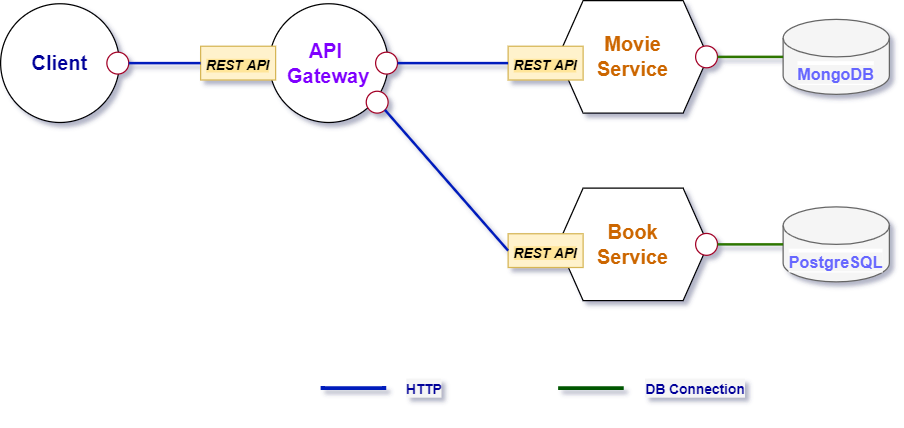

The diagram above was exported from draw.io. Its source (the exported page's mxGraphModel, read from the mxfile embedded in the PNG):
<mxGraphModel dx="1382" dy="764" grid="1" gridSize="10" guides="1" tooltips="1" connect="1" arrows="1" fold="1" page="1" pageScale="1" pageWidth="827" pageHeight="1169" math="0" shadow="0">
  <root>
    <mxCell id="0" />
    <mxCell id="1" parent="0" />
    <mxCell id="PU77c6X3XCiDQUb7tVER-1" value="&lt;font style=&quot;font-size: 16px&quot; color=&quot;#7f00ff&quot;&gt;&lt;b&gt;API &lt;br&gt;Gateway&lt;/b&gt;&lt;/font&gt;" style="ellipse;whiteSpace=wrap;html=1;aspect=fixed;" vertex="1" parent="1">
      <mxGeometry x="273" y="72.5" width="95" height="95" as="geometry" />
    </mxCell>
    <mxCell id="PU77c6X3XCiDQUb7tVER-2" value="&lt;font color=&quot;#000000&quot; size=&quot;1&quot;&gt;&lt;span style=&quot;line-height: 0 ; background-color: rgb(255 , 229 , 153)&quot;&gt;&lt;b&gt;&lt;i style=&quot;font-size: 11px&quot;&gt;REST API&lt;/i&gt;&lt;/b&gt;&lt;/span&gt;&lt;/font&gt;" style="whiteSpace=wrap;html=1;fontSize=16;fillColor=#fff2cc;strokeColor=#d6b656;" vertex="1" parent="1">
      <mxGeometry x="218" y="106.5" width="60" height="27" as="geometry" />
    </mxCell>
    <mxCell id="PU77c6X3XCiDQUb7tVER-3" value="&lt;font style=&quot;font-size: 16px&quot; color=&quot;#cc6600&quot;&gt;&lt;b&gt;Movie&lt;br&gt;Service&lt;/b&gt;&lt;/font&gt;" style="shape=hexagon;perimeter=hexagonPerimeter2;whiteSpace=wrap;html=1;fixedSize=1;labelBackgroundColor=#FFFFFF;fontSize=11;fontColor=#000000;" vertex="1" parent="1">
      <mxGeometry x="504" y="70" width="120" height="90" as="geometry" />
    </mxCell>
    <mxCell id="PU77c6X3XCiDQUb7tVER-4" value="&lt;font color=&quot;#000000&quot; size=&quot;1&quot;&gt;&lt;span style=&quot;line-height: 0 ; background-color: rgb(255 , 229 , 153)&quot;&gt;&lt;b&gt;&lt;i style=&quot;font-size: 11px&quot;&gt;REST API&lt;/i&gt;&lt;/b&gt;&lt;/span&gt;&lt;/font&gt;" style="whiteSpace=wrap;html=1;fontSize=16;fillColor=#fff2cc;strokeColor=#d6b656;" vertex="1" parent="1">
      <mxGeometry x="464" y="106.5" width="60" height="27" as="geometry" />
    </mxCell>
    <mxCell id="PU77c6X3XCiDQUb7tVER-5" value="&lt;font style=&quot;font-size: 16px&quot; color=&quot;#cc6600&quot;&gt;&lt;b&gt;Book&lt;br&gt;Service&lt;/b&gt;&lt;/font&gt;" style="shape=hexagon;perimeter=hexagonPerimeter2;whiteSpace=wrap;html=1;fixedSize=1;labelBackgroundColor=#FFFFFF;fontSize=11;fontColor=#000000;" vertex="1" parent="1">
      <mxGeometry x="504" y="220" width="120" height="90" as="geometry" />
    </mxCell>
    <mxCell id="PU77c6X3XCiDQUb7tVER-6" value="&lt;font color=&quot;#000000&quot; size=&quot;1&quot;&gt;&lt;span style=&quot;line-height: 0 ; background-color: rgb(255 , 229 , 153)&quot;&gt;&lt;b&gt;&lt;i style=&quot;font-size: 11px&quot;&gt;REST API&lt;/i&gt;&lt;/b&gt;&lt;/span&gt;&lt;/font&gt;" style="whiteSpace=wrap;html=1;fontSize=16;fillColor=#fff2cc;strokeColor=#d6b656;" vertex="1" parent="1">
      <mxGeometry x="464" y="256.5" width="60" height="27" as="geometry" />
    </mxCell>
    <mxCell id="PU77c6X3XCiDQUb7tVER-10" value="&lt;font color=&quot;#6666ff&quot; size=&quot;1&quot;&gt;&lt;b style=&quot;background-color: rgb(245 , 245 , 245) ; font-size: 13px&quot;&gt;PostgreSQL&lt;/b&gt;&lt;/font&gt;" style="shape=cylinder3;whiteSpace=wrap;html=1;boundedLbl=1;backgroundOutline=1;size=15;labelBackgroundColor=#FFFFFF;fontSize=16;fontColor=#333333;fillColor=#F5F5F5;strokeColor=#666666;" vertex="1" parent="1">
      <mxGeometry x="684" y="235" width="85" height="60" as="geometry" />
    </mxCell>
    <mxCell id="PU77c6X3XCiDQUb7tVER-11" value="&lt;font color=&quot;#6666ff&quot; size=&quot;1&quot;&gt;&lt;b style=&quot;background-color: rgb(245 , 245 , 245) ; font-size: 13px&quot;&gt;MongoDB&lt;/b&gt;&lt;/font&gt;" style="shape=cylinder3;whiteSpace=wrap;html=1;boundedLbl=1;backgroundOutline=1;size=15;labelBackgroundColor=#FFFFFF;fontSize=16;fontColor=#333333;fillColor=#F5F5F5;strokeColor=#666666;" vertex="1" parent="1">
      <mxGeometry x="684" y="85" width="85" height="60" as="geometry" />
    </mxCell>
    <mxCell id="PU77c6X3XCiDQUb7tVER-15" value="" style="ellipse;whiteSpace=wrap;html=1;aspect=fixed;labelBackgroundColor=#F5F5F5;fontSize=13;strokeColor=#A20025;" vertex="1" parent="1">
      <mxGeometry x="614" y="106.25" width="17.5" height="17.5" as="geometry" />
    </mxCell>
    <mxCell id="PU77c6X3XCiDQUb7tVER-19" value="" style="ellipse;whiteSpace=wrap;html=1;aspect=fixed;labelBackgroundColor=#F5F5F5;fontSize=13;strokeColor=#A20025;" vertex="1" parent="1">
      <mxGeometry x="614" y="256.25" width="17.5" height="17.5" as="geometry" />
    </mxCell>
    <mxCell id="PU77c6X3XCiDQUb7tVER-20" value="" style="ellipse;whiteSpace=wrap;html=1;aspect=fixed;labelBackgroundColor=#F5F5F5;fontSize=13;strokeColor=#A20025;" vertex="1" parent="1">
      <mxGeometry x="358" y="111.25" width="17.5" height="17.5" as="geometry" />
    </mxCell>
    <mxCell id="PU77c6X3XCiDQUb7tVER-21" value="" style="ellipse;whiteSpace=wrap;html=1;aspect=fixed;labelBackgroundColor=#F5F5F5;fontSize=13;strokeColor=#A20025;" vertex="1" parent="1">
      <mxGeometry x="350.5" y="142.5" width="17.5" height="17.5" as="geometry" />
    </mxCell>
    <mxCell id="PU77c6X3XCiDQUb7tVER-22" value="" style="endArrow=none;html=1;rounded=0;fontSize=13;fontColor=#6666FF;entryX=0;entryY=0.5;entryDx=0;entryDy=0;entryPerimeter=0;exitX=1;exitY=0.5;exitDx=0;exitDy=0;strokeWidth=2;fillColor=#60a917;strokeColor=#2D7600;" edge="1" parent="1" source="PU77c6X3XCiDQUb7tVER-15" target="PU77c6X3XCiDQUb7tVER-11">
      <mxGeometry width="50" height="50" relative="1" as="geometry">
        <mxPoint x="294" y="450" as="sourcePoint" />
        <mxPoint x="344" y="400" as="targetPoint" />
      </mxGeometry>
    </mxCell>
    <mxCell id="PU77c6X3XCiDQUb7tVER-23" value="" style="endArrow=none;html=1;rounded=0;fontSize=13;fontColor=#6666FF;entryX=0;entryY=0.5;entryDx=0;entryDy=0;entryPerimeter=0;exitX=1;exitY=0.5;exitDx=0;exitDy=0;fillColor=#60a917;strokeColor=#2D7600;strokeWidth=2;" edge="1" parent="1" source="PU77c6X3XCiDQUb7tVER-19" target="PU77c6X3XCiDQUb7tVER-10">
      <mxGeometry width="50" height="50" relative="1" as="geometry">
        <mxPoint x="644" y="210" as="sourcePoint" />
        <mxPoint x="694" y="125" as="targetPoint" />
      </mxGeometry>
    </mxCell>
    <mxCell id="PU77c6X3XCiDQUb7tVER-24" value="" style="endArrow=none;html=1;rounded=0;fontSize=13;fontColor=#6666FF;entryX=0;entryY=0.5;entryDx=0;entryDy=0;exitX=1;exitY=0.5;exitDx=0;exitDy=0;strokeWidth=2;fillColor=#0050ef;strokeColor=#001DBC;" edge="1" parent="1" source="PU77c6X3XCiDQUb7tVER-20" target="PU77c6X3XCiDQUb7tVER-4">
      <mxGeometry width="50" height="50" relative="1" as="geometry">
        <mxPoint x="464" y="210" as="sourcePoint" />
        <mxPoint x="694" y="125" as="targetPoint" />
      </mxGeometry>
    </mxCell>
    <mxCell id="PU77c6X3XCiDQUb7tVER-25" value="" style="endArrow=none;html=1;rounded=0;fontSize=13;fontColor=#6666FF;entryX=0;entryY=0.5;entryDx=0;entryDy=0;exitX=1;exitY=1;exitDx=0;exitDy=0;strokeWidth=2;fillColor=#0050ef;strokeColor=#001DBC;" edge="1" parent="1" source="PU77c6X3XCiDQUb7tVER-21" target="PU77c6X3XCiDQUb7tVER-6">
      <mxGeometry width="50" height="50" relative="1" as="geometry">
        <mxPoint x="326.5" y="256.5" as="sourcePoint" />
        <mxPoint x="439" y="256.5" as="targetPoint" />
      </mxGeometry>
    </mxCell>
    <mxCell id="PU77c6X3XCiDQUb7tVER-26" value="" style="endArrow=none;html=1;rounded=0;fontSize=13;fontColor=#6666FF;entryX=0;entryY=0.5;entryDx=0;entryDy=0;entryPerimeter=0;exitX=1;exitY=0.5;exitDx=0;exitDy=0;strokeWidth=3;fillColor=#008a00;strokeColor=#005700;" edge="1" parent="1">
      <mxGeometry width="50" height="50" relative="1" as="geometry">
        <mxPoint x="504" y="380" as="sourcePoint" />
        <mxPoint x="556.5" y="380" as="targetPoint" />
      </mxGeometry>
    </mxCell>
    <mxCell id="PU77c6X3XCiDQUb7tVER-28" value="" style="endArrow=none;html=1;rounded=0;fontSize=13;fontColor=#6666FF;entryX=0;entryY=0.5;entryDx=0;entryDy=0;entryPerimeter=0;exitX=1;exitY=0.5;exitDx=0;exitDy=0;strokeWidth=3;fillColor=#0050ef;strokeColor=#001DBC;" edge="1" parent="1">
      <mxGeometry width="50" height="50" relative="1" as="geometry">
        <mxPoint x="314" y="380" as="sourcePoint" />
        <mxPoint x="366.5" y="380" as="targetPoint" />
        <Array as="points">
          <mxPoint x="344" y="380" />
        </Array>
      </mxGeometry>
    </mxCell>
    <mxCell id="PU77c6X3XCiDQUb7tVER-29" value="&lt;font color=&quot;#000099&quot; style=&quot;font-size: 11px&quot;&gt;&lt;b&gt;HTTP&lt;/b&gt;&lt;/font&gt;" style="text;html=1;strokeColor=none;fillColor=none;align=center;verticalAlign=middle;whiteSpace=wrap;rounded=0;labelBackgroundColor=#F5F5F5;fontSize=13;fontColor=#6666FF;" vertex="1" parent="1">
      <mxGeometry x="346.5" y="360" width="100" height="40" as="geometry" />
    </mxCell>
    <mxCell id="PU77c6X3XCiDQUb7tVER-30" value="&lt;font color=&quot;#000099&quot; style=&quot;font-size: 11px&quot;&gt;&lt;b&gt;DB Connection&lt;/b&gt;&lt;/font&gt;" style="text;html=1;strokeColor=none;fillColor=none;align=center;verticalAlign=middle;whiteSpace=wrap;rounded=0;labelBackgroundColor=#F5F5F5;fontSize=13;fontColor=#6666FF;" vertex="1" parent="1">
      <mxGeometry x="564" y="360" width="100" height="40" as="geometry" />
    </mxCell>
    <mxCell id="PU77c6X3XCiDQUb7tVER-31" value="&lt;span style=&quot;font-size: 16px&quot;&gt;&lt;b&gt;&lt;font color=&quot;#000099&quot;&gt;Client&lt;/font&gt;&lt;/b&gt;&lt;/span&gt;" style="ellipse;whiteSpace=wrap;html=1;aspect=fixed;" vertex="1" parent="1">
      <mxGeometry x="58" y="72.5" width="95" height="95" as="geometry" />
    </mxCell>
    <mxCell id="PU77c6X3XCiDQUb7tVER-33" value="" style="ellipse;whiteSpace=wrap;html=1;aspect=fixed;labelBackgroundColor=#F5F5F5;fontSize=13;strokeColor=#A20025;" vertex="1" parent="1">
      <mxGeometry x="143" y="111.25" width="17.5" height="17.5" as="geometry" />
    </mxCell>
    <mxCell id="PU77c6X3XCiDQUb7tVER-36" value="" style="endArrow=none;html=1;rounded=0;fontSize=13;fontColor=#6666FF;entryX=0;entryY=0.5;entryDx=0;entryDy=0;exitX=1;exitY=0.5;exitDx=0;exitDy=0;strokeWidth=2;fillColor=#0050ef;strokeColor=#001DBC;" edge="1" parent="1" source="PU77c6X3XCiDQUb7tVER-33" target="PU77c6X3XCiDQUb7tVER-2">
      <mxGeometry width="50" height="50" relative="1" as="geometry">
        <mxPoint x="155.43718433538243" y="182.43718433538243" as="sourcePoint" />
        <mxPoint x="278" y="295" as="targetPoint" />
      </mxGeometry>
    </mxCell>
  </root>
</mxGraphModel>